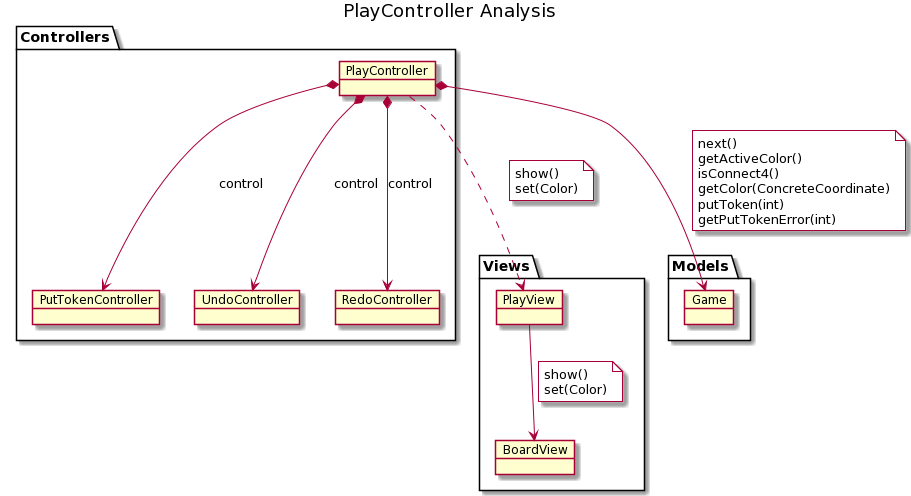

The diagram above was rendered by PlantUML. Its source (embedded in the PNG):
@startuml
title "PlayController Analysis"

package Controllers {
	object PlayController
	object PutTokenController
	object UndoController
	object RedoController
}
package Views{
	object PlayView
	object BoardView
}

package Models{
	object Game
}

PlayController *--> PutTokenController : control
PlayController *--> UndoController : control
PlayController *--> RedoController : control
PlayController ..> PlayView
note on link #white
	show()
	set(Color)
end note
PlayView --> BoardView
note on link #white
	show()
	set(Color)
end note

PlayController *--> Game
note on link #white
	next()
	getActiveColor()
	isConnect4()
	getColor(ConcreteCoordinate)
	putToken(int)
	getPutTokenError(int)
end note
@enduml